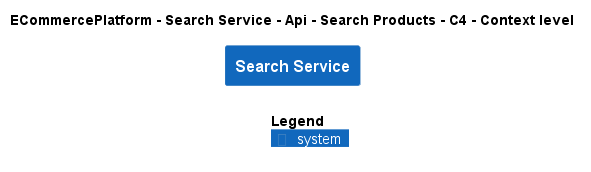

The diagram above was rendered by PlantUML. Its source (embedded in the PNG):
@startuml
!include ..\..\..\..\..\..\..\.c4s\C4_Context.puml

AddElementTag("c4interflow:lifecycle:new", $bgColor=green, $fontColor=#ffffff, $borderColor=green, $shadowing="False")
AddElementTag("c4interflow:lifecycle:changed", $bgColor=orange, $fontColor=#ffffff, $borderColor=orange, $shadowing="False")
AddElementTag("c4interflow:lifecycle:removed", $bgColor=red, $fontColor=#ffffff, $borderColor=red, $shadowing="False")

AddRelTag("c4interflow:lifecycle:new", $textColor=green, $lineColor=green)
AddRelTag("c4interflow:lifecycle:changed", $textColor=orange, $lineColor=orange)
AddRelTag("c4interflow:lifecycle:removed", $textColor=red, $lineColor=red)

SHOW_PERSON_PORTRAIT()
LAYOUT_TOP_DOWN()

skinparam linetype polyline

title ECommercePlatform - Search Service - Api - Search Products - C4 - Context level

System(ECommercePlatform.SoftwareSystems.SearchService, "Search Service", "")



SHOW_LEGEND()
@enduml